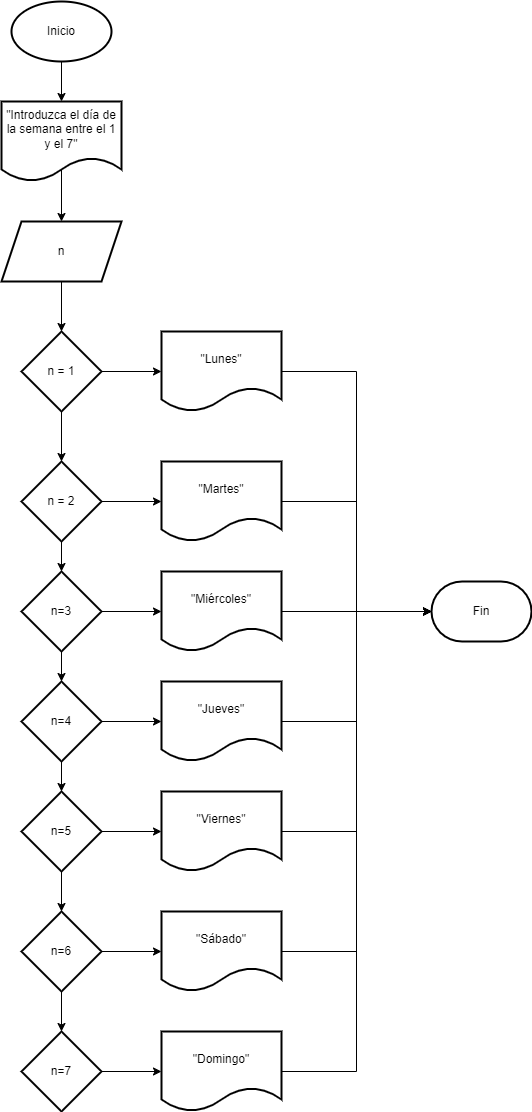

The diagram above was exported from draw.io. Its source (the exported page's mxGraphModel, read from the mxfile embedded in the PNG):
<mxGraphModel dx="1805" dy="871" grid="1" gridSize="10" guides="1" tooltips="1" connect="1" arrows="1" fold="1" page="1" pageScale="1" pageWidth="827" pageHeight="1169" math="0" shadow="0">
  <root>
    <mxCell id="0" />
    <mxCell id="1" parent="0" />
    <mxCell id="MM4VXzgnlTxo5CFlbu84-2" value="" style="edgeStyle=orthogonalEdgeStyle;rounded=0;orthogonalLoop=1;jettySize=auto;html=1;" edge="1" parent="1" source="TMuxHRzkeMbhucKy4Dze-1" target="MM4VXzgnlTxo5CFlbu84-1">
      <mxGeometry relative="1" as="geometry" />
    </mxCell>
    <mxCell id="TMuxHRzkeMbhucKy4Dze-1" value="Inicio" style="strokeWidth=2;html=1;shape=mxgraph.flowchart.start_1;whiteSpace=wrap;" parent="1" vertex="1">
      <mxGeometry x="380" y="130" width="100" height="60" as="geometry" />
    </mxCell>
    <mxCell id="MM4VXzgnlTxo5CFlbu84-6" value="" style="edgeStyle=orthogonalEdgeStyle;rounded=0;orthogonalLoop=1;jettySize=auto;html=1;exitX=0.52;exitY=0.825;exitDx=0;exitDy=0;exitPerimeter=0;" edge="1" parent="1" source="MM4VXzgnlTxo5CFlbu84-1" target="MM4VXzgnlTxo5CFlbu84-5">
      <mxGeometry relative="1" as="geometry">
        <Array as="points">
          <mxPoint x="430" y="296" />
        </Array>
      </mxGeometry>
    </mxCell>
    <mxCell id="MM4VXzgnlTxo5CFlbu84-1" value="&quot;Introduzca el día de la semana entre el 1 y el 7&quot;" style="shape=document;whiteSpace=wrap;html=1;boundedLbl=1;strokeWidth=2;" vertex="1" parent="1">
      <mxGeometry x="370" y="230" width="120" height="80" as="geometry" />
    </mxCell>
    <mxCell id="MM4VXzgnlTxo5CFlbu84-8" value="" style="edgeStyle=orthogonalEdgeStyle;rounded=0;orthogonalLoop=1;jettySize=auto;html=1;" edge="1" parent="1" source="MM4VXzgnlTxo5CFlbu84-5" target="MM4VXzgnlTxo5CFlbu84-7">
      <mxGeometry relative="1" as="geometry" />
    </mxCell>
    <mxCell id="MM4VXzgnlTxo5CFlbu84-5" value="n" style="shape=parallelogram;perimeter=parallelogramPerimeter;whiteSpace=wrap;html=1;fixedSize=1;strokeWidth=2;" vertex="1" parent="1">
      <mxGeometry x="370" y="350" width="120" height="60" as="geometry" />
    </mxCell>
    <mxCell id="MM4VXzgnlTxo5CFlbu84-10" value="" style="edgeStyle=orthogonalEdgeStyle;rounded=0;orthogonalLoop=1;jettySize=auto;html=1;" edge="1" parent="1" source="MM4VXzgnlTxo5CFlbu84-7" target="MM4VXzgnlTxo5CFlbu84-9">
      <mxGeometry relative="1" as="geometry" />
    </mxCell>
    <mxCell id="MM4VXzgnlTxo5CFlbu84-24" value="" style="edgeStyle=orthogonalEdgeStyle;rounded=0;orthogonalLoop=1;jettySize=auto;html=1;" edge="1" parent="1" source="MM4VXzgnlTxo5CFlbu84-7" target="MM4VXzgnlTxo5CFlbu84-23">
      <mxGeometry relative="1" as="geometry" />
    </mxCell>
    <mxCell id="MM4VXzgnlTxo5CFlbu84-7" value="n = 1" style="rhombus;whiteSpace=wrap;html=1;strokeWidth=2;" vertex="1" parent="1">
      <mxGeometry x="390" y="460" width="80" height="80" as="geometry" />
    </mxCell>
    <mxCell id="MM4VXzgnlTxo5CFlbu84-12" value="" style="edgeStyle=orthogonalEdgeStyle;rounded=0;orthogonalLoop=1;jettySize=auto;html=1;" edge="1" parent="1" source="MM4VXzgnlTxo5CFlbu84-9" target="MM4VXzgnlTxo5CFlbu84-11">
      <mxGeometry relative="1" as="geometry" />
    </mxCell>
    <mxCell id="MM4VXzgnlTxo5CFlbu84-26" value="" style="edgeStyle=orthogonalEdgeStyle;rounded=0;orthogonalLoop=1;jettySize=auto;html=1;" edge="1" parent="1" source="MM4VXzgnlTxo5CFlbu84-9" target="MM4VXzgnlTxo5CFlbu84-25">
      <mxGeometry relative="1" as="geometry" />
    </mxCell>
    <mxCell id="MM4VXzgnlTxo5CFlbu84-9" value="n = 2" style="rhombus;whiteSpace=wrap;html=1;strokeWidth=2;" vertex="1" parent="1">
      <mxGeometry x="390" y="590" width="80" height="80" as="geometry" />
    </mxCell>
    <mxCell id="MM4VXzgnlTxo5CFlbu84-17" value="" style="edgeStyle=orthogonalEdgeStyle;rounded=0;orthogonalLoop=1;jettySize=auto;html=1;" edge="1" parent="1" source="MM4VXzgnlTxo5CFlbu84-11" target="MM4VXzgnlTxo5CFlbu84-14">
      <mxGeometry relative="1" as="geometry" />
    </mxCell>
    <mxCell id="MM4VXzgnlTxo5CFlbu84-28" value="" style="edgeStyle=orthogonalEdgeStyle;rounded=0;orthogonalLoop=1;jettySize=auto;html=1;" edge="1" parent="1" source="MM4VXzgnlTxo5CFlbu84-11" target="MM4VXzgnlTxo5CFlbu84-27">
      <mxGeometry relative="1" as="geometry" />
    </mxCell>
    <mxCell id="MM4VXzgnlTxo5CFlbu84-11" value="n=3" style="rhombus;whiteSpace=wrap;html=1;strokeWidth=2;" vertex="1" parent="1">
      <mxGeometry x="390" y="700" width="80" height="80" as="geometry" />
    </mxCell>
    <mxCell id="MM4VXzgnlTxo5CFlbu84-36" value="" style="edgeStyle=orthogonalEdgeStyle;rounded=0;orthogonalLoop=1;jettySize=auto;html=1;" edge="1" parent="1" source="MM4VXzgnlTxo5CFlbu84-13" target="MM4VXzgnlTxo5CFlbu84-35">
      <mxGeometry relative="1" as="geometry" />
    </mxCell>
    <mxCell id="MM4VXzgnlTxo5CFlbu84-13" value="n=7" style="rhombus;whiteSpace=wrap;html=1;strokeWidth=2;" vertex="1" parent="1">
      <mxGeometry x="390" y="1160" width="80" height="80" as="geometry" />
    </mxCell>
    <mxCell id="MM4VXzgnlTxo5CFlbu84-18" value="" style="edgeStyle=orthogonalEdgeStyle;rounded=0;orthogonalLoop=1;jettySize=auto;html=1;" edge="1" parent="1" source="MM4VXzgnlTxo5CFlbu84-14" target="MM4VXzgnlTxo5CFlbu84-15">
      <mxGeometry relative="1" as="geometry" />
    </mxCell>
    <mxCell id="MM4VXzgnlTxo5CFlbu84-30" value="" style="edgeStyle=orthogonalEdgeStyle;rounded=0;orthogonalLoop=1;jettySize=auto;html=1;" edge="1" parent="1" source="MM4VXzgnlTxo5CFlbu84-14" target="MM4VXzgnlTxo5CFlbu84-29">
      <mxGeometry relative="1" as="geometry" />
    </mxCell>
    <mxCell id="MM4VXzgnlTxo5CFlbu84-14" value="n=4" style="rhombus;whiteSpace=wrap;html=1;strokeWidth=2;" vertex="1" parent="1">
      <mxGeometry x="390" y="810" width="80" height="80" as="geometry" />
    </mxCell>
    <mxCell id="MM4VXzgnlTxo5CFlbu84-19" value="" style="edgeStyle=orthogonalEdgeStyle;rounded=0;orthogonalLoop=1;jettySize=auto;html=1;" edge="1" parent="1" source="MM4VXzgnlTxo5CFlbu84-15" target="MM4VXzgnlTxo5CFlbu84-16">
      <mxGeometry relative="1" as="geometry" />
    </mxCell>
    <mxCell id="MM4VXzgnlTxo5CFlbu84-32" value="" style="edgeStyle=orthogonalEdgeStyle;rounded=0;orthogonalLoop=1;jettySize=auto;html=1;" edge="1" parent="1" source="MM4VXzgnlTxo5CFlbu84-15" target="MM4VXzgnlTxo5CFlbu84-31">
      <mxGeometry relative="1" as="geometry" />
    </mxCell>
    <mxCell id="MM4VXzgnlTxo5CFlbu84-15" value="n=5" style="rhombus;whiteSpace=wrap;html=1;strokeWidth=2;" vertex="1" parent="1">
      <mxGeometry x="390" y="920" width="80" height="80" as="geometry" />
    </mxCell>
    <mxCell id="MM4VXzgnlTxo5CFlbu84-20" value="" style="edgeStyle=orthogonalEdgeStyle;rounded=0;orthogonalLoop=1;jettySize=auto;html=1;" edge="1" parent="1" source="MM4VXzgnlTxo5CFlbu84-16" target="MM4VXzgnlTxo5CFlbu84-13">
      <mxGeometry relative="1" as="geometry" />
    </mxCell>
    <mxCell id="MM4VXzgnlTxo5CFlbu84-34" value="" style="edgeStyle=orthogonalEdgeStyle;rounded=0;orthogonalLoop=1;jettySize=auto;html=1;" edge="1" parent="1" source="MM4VXzgnlTxo5CFlbu84-16" target="MM4VXzgnlTxo5CFlbu84-33">
      <mxGeometry relative="1" as="geometry" />
    </mxCell>
    <mxCell id="MM4VXzgnlTxo5CFlbu84-16" value="n=6" style="rhombus;whiteSpace=wrap;html=1;strokeWidth=2;" vertex="1" parent="1">
      <mxGeometry x="390" y="1040" width="80" height="80" as="geometry" />
    </mxCell>
    <mxCell id="MM4VXzgnlTxo5CFlbu84-23" value="&quot;Lunes&quot;" style="shape=document;whiteSpace=wrap;html=1;boundedLbl=1;strokeWidth=2;" vertex="1" parent="1">
      <mxGeometry x="530" y="460" width="120" height="80" as="geometry" />
    </mxCell>
    <mxCell id="MM4VXzgnlTxo5CFlbu84-25" value="&quot;Martes&quot;" style="shape=document;whiteSpace=wrap;html=1;boundedLbl=1;strokeWidth=2;" vertex="1" parent="1">
      <mxGeometry x="530" y="590" width="120" height="80" as="geometry" />
    </mxCell>
    <mxCell id="MM4VXzgnlTxo5CFlbu84-41" style="edgeStyle=orthogonalEdgeStyle;rounded=0;orthogonalLoop=1;jettySize=auto;html=1;" edge="1" parent="1" source="MM4VXzgnlTxo5CFlbu84-27">
      <mxGeometry relative="1" as="geometry">
        <mxPoint x="800" y="740" as="targetPoint" />
      </mxGeometry>
    </mxCell>
    <mxCell id="MM4VXzgnlTxo5CFlbu84-27" value="&quot;Miércoles&quot;" style="shape=document;whiteSpace=wrap;html=1;boundedLbl=1;strokeWidth=2;" vertex="1" parent="1">
      <mxGeometry x="530" y="700" width="120" height="80" as="geometry" />
    </mxCell>
    <mxCell id="MM4VXzgnlTxo5CFlbu84-29" value="&quot;Jueves&quot;" style="shape=document;whiteSpace=wrap;html=1;boundedLbl=1;strokeWidth=2;" vertex="1" parent="1">
      <mxGeometry x="530" y="810" width="120" height="80" as="geometry" />
    </mxCell>
    <mxCell id="MM4VXzgnlTxo5CFlbu84-31" value="&quot;Viernes&quot;" style="shape=document;whiteSpace=wrap;html=1;boundedLbl=1;strokeWidth=2;" vertex="1" parent="1">
      <mxGeometry x="530" y="920" width="120" height="80" as="geometry" />
    </mxCell>
    <mxCell id="MM4VXzgnlTxo5CFlbu84-33" value="&quot;Sábado&quot;" style="shape=document;whiteSpace=wrap;html=1;boundedLbl=1;strokeWidth=2;" vertex="1" parent="1">
      <mxGeometry x="530" y="1040" width="120" height="80" as="geometry" />
    </mxCell>
    <mxCell id="MM4VXzgnlTxo5CFlbu84-35" value="&quot;Domingo&quot;" style="shape=document;whiteSpace=wrap;html=1;boundedLbl=1;strokeWidth=2;" vertex="1" parent="1">
      <mxGeometry x="530" y="1160" width="120" height="80" as="geometry" />
    </mxCell>
    <mxCell id="MM4VXzgnlTxo5CFlbu84-38" value="Fin" style="strokeWidth=2;html=1;shape=mxgraph.flowchart.terminator;whiteSpace=wrap;" vertex="1" parent="1">
      <mxGeometry x="800" y="710" width="100" height="60" as="geometry" />
    </mxCell>
    <mxCell id="MM4VXzgnlTxo5CFlbu84-39" style="edgeStyle=orthogonalEdgeStyle;rounded=0;orthogonalLoop=1;jettySize=auto;html=1;entryX=0;entryY=0.5;entryDx=0;entryDy=0;entryPerimeter=0;" edge="1" parent="1" source="MM4VXzgnlTxo5CFlbu84-23" target="MM4VXzgnlTxo5CFlbu84-38">
      <mxGeometry relative="1" as="geometry" />
    </mxCell>
    <mxCell id="MM4VXzgnlTxo5CFlbu84-40" style="edgeStyle=orthogonalEdgeStyle;rounded=0;orthogonalLoop=1;jettySize=auto;html=1;entryX=0;entryY=0.5;entryDx=0;entryDy=0;entryPerimeter=0;" edge="1" parent="1" source="MM4VXzgnlTxo5CFlbu84-25" target="MM4VXzgnlTxo5CFlbu84-38">
      <mxGeometry relative="1" as="geometry" />
    </mxCell>
    <mxCell id="MM4VXzgnlTxo5CFlbu84-42" style="edgeStyle=orthogonalEdgeStyle;rounded=0;orthogonalLoop=1;jettySize=auto;html=1;entryX=0;entryY=0.5;entryDx=0;entryDy=0;entryPerimeter=0;" edge="1" parent="1" source="MM4VXzgnlTxo5CFlbu84-29" target="MM4VXzgnlTxo5CFlbu84-38">
      <mxGeometry relative="1" as="geometry" />
    </mxCell>
    <mxCell id="MM4VXzgnlTxo5CFlbu84-44" style="edgeStyle=orthogonalEdgeStyle;rounded=0;orthogonalLoop=1;jettySize=auto;html=1;entryX=0;entryY=0.5;entryDx=0;entryDy=0;entryPerimeter=0;" edge="1" parent="1" source="MM4VXzgnlTxo5CFlbu84-31" target="MM4VXzgnlTxo5CFlbu84-38">
      <mxGeometry relative="1" as="geometry" />
    </mxCell>
    <mxCell id="MM4VXzgnlTxo5CFlbu84-45" style="edgeStyle=orthogonalEdgeStyle;rounded=0;orthogonalLoop=1;jettySize=auto;html=1;entryX=0;entryY=0.5;entryDx=0;entryDy=0;entryPerimeter=0;" edge="1" parent="1" source="MM4VXzgnlTxo5CFlbu84-33" target="MM4VXzgnlTxo5CFlbu84-38">
      <mxGeometry relative="1" as="geometry" />
    </mxCell>
    <mxCell id="MM4VXzgnlTxo5CFlbu84-46" style="edgeStyle=orthogonalEdgeStyle;rounded=0;orthogonalLoop=1;jettySize=auto;html=1;entryX=0;entryY=0.5;entryDx=0;entryDy=0;entryPerimeter=0;" edge="1" parent="1" source="MM4VXzgnlTxo5CFlbu84-35" target="MM4VXzgnlTxo5CFlbu84-38">
      <mxGeometry relative="1" as="geometry" />
    </mxCell>
  </root>
</mxGraphModel>